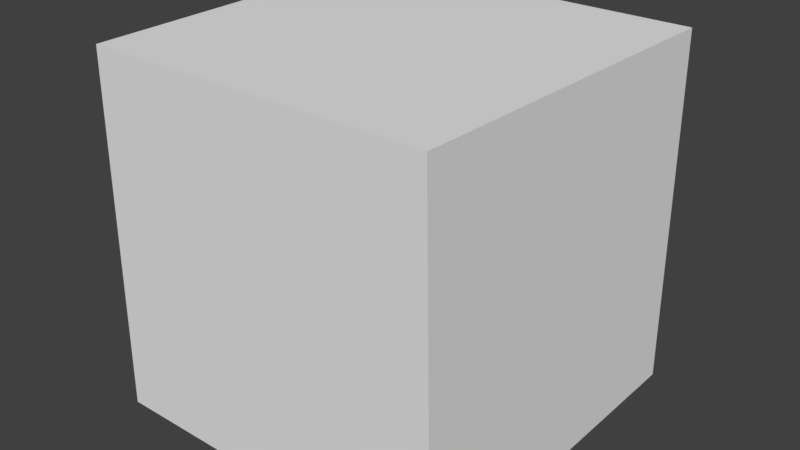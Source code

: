 # Source: regBlock.blend  (saved by Blender 2.79.0; exported with 4.5.12 LTS)
import bpy
from mathutils import Matrix  # noqa: F401  (used for matrix-valued properties, if any)

bpy.ops.wm.read_factory_settings(use_empty=True)
scene = bpy.context.scene
scene.name = 'Scene'

# ---- collections
col_collection_1 = bpy.data.collections.new('Collection 1'); scene.collection.children.link(col_collection_1)

# ---- world
world_world = bpy.data.worlds.new('World'); scene.world = world_world
world_world.color = (0.05088, 0.05088, 0.05088)
world_world.use_sun_shadow = False
world_world.sun_shadow_jitter_overblur = 0.0
world_world.cycles.sampling_method = 'MANUAL'

# ---- meshes
me_cube_001 = bpy.data.meshes.new('Cube.001')
me_cube_001.from_pydata([(-0.5048, -0.4996, -0.9774), (-0.484, -0.4996, 0.00176), (-0.5048, 0.5004, -0.9774), (-0.5048, 0.4795, 0.00176), (0.4952, -0.4996, -0.9774), (0.4744, -0.4996, 0.00176), (0.4952, 0.5004, -0.9774), (0.4952, 0.4795, 0.00176)], [], [(0, 1, 3, 2), (2, 3, 7, 6), (6, 7, 5, 4), (4, 5, 1, 0), (2, 6, 4, 0), (7, 3, 1, 5)])
_uv = me_cube_001.uv_layers.new(name='UVMap')
_uv.uv.foreach_set('vector', [0.0, 0.0, 1.0, 0.0, 1.0, 1.0, 0.0, 1.0, 0.0, 0.0, 1.0, 0.0, 1.0, 1.0, 0.0, 1.0, 0.0, 0.0, 1.0, 0.0, 1.0, 1.0, 0.0, 1.0, 0.0, 0.0, 1.0, 0.0, 1.0, 1.0, 0.0, 1.0, 0.0, 0.0, 1.0, 0.0, 1.0, 1.0, 0.0, 1.0, 0.0, 0.0, 1.0, 0.0, 1.0, 1.0, 0.0, 1.0])
me_cube_001.use_remesh_preserve_volume = False
me_cube_001.use_remesh_preserve_attributes = False
me_cube_001.use_mirror_vertex_groups = False
me_cube_001.update()

# ---- objects
ob_cube = bpy.data.objects.new('Cube', me_cube_001)

# ---- transforms, parenting, visibility, modifiers, constraints
ob_cube.location = (0.0, 0.0, 1.0)
ob_cube.scale = (0.75, 0.75, 0.766)
ob_cube.lineart.crease_threshold = 0.0

# ---- collection membership
col_collection_1.objects.link(ob_cube)

# ---- scene / render settings (as saved in the file)
scene.frame_start = 1; scene.frame_end = 250; scene.frame_set(1)
scene.render.engine = 'BLENDER_EEVEE_NEXT'
scene.render.resolution_percentage = 50
scene.render.dither_intensity = 0.0
scene.cycles.use_denoising = False
scene.cycles.samples = 128
scene.cycles.sampling_pattern = 'TABULATED_SOBOL'
scene.cycles.use_adaptive_sampling = False
scene.cycles.use_light_tree = False
scene.cycles.blur_glossy = 0.0
scene.cycles.sample_clamp_indirect = 0.0
scene.view_settings.view_transform = 'Standard'
bpy.context.view_layer.update()

# ---- added for rendering (the .blend has no active camera and no usable light): camera, sun
cam_auto = bpy.data.cameras.new('AutoCamera')
cam_auto.lens = 50.0
cam_auto.sensor_width = 36.0
cam_auto.clip_end = 1000.0
ob_auto_camera = bpy.data.objects.new('AutoCamera', cam_auto)
scene.collection.objects.link(ob_auto_camera)
ob_auto_camera.location = (1.1983, -1.442, 1.58787)
ob_auto_camera.rotation_euler = (1.09748, -7.21219e-08, 0.694738)
scene.camera = ob_auto_camera
light_auto_sun = bpy.data.lights.new('AutoSun', 'SUN')
light_auto_sun.energy = 3.0
light_auto_sun.angle = 0.0523599
ob_auto_sun = bpy.data.objects.new('AutoSun', light_auto_sun)
scene.collection.objects.link(ob_auto_sun)
ob_auto_sun.rotation_euler = (0.872665, 0.174533, 0.523599)
bpy.context.view_layer.update()
